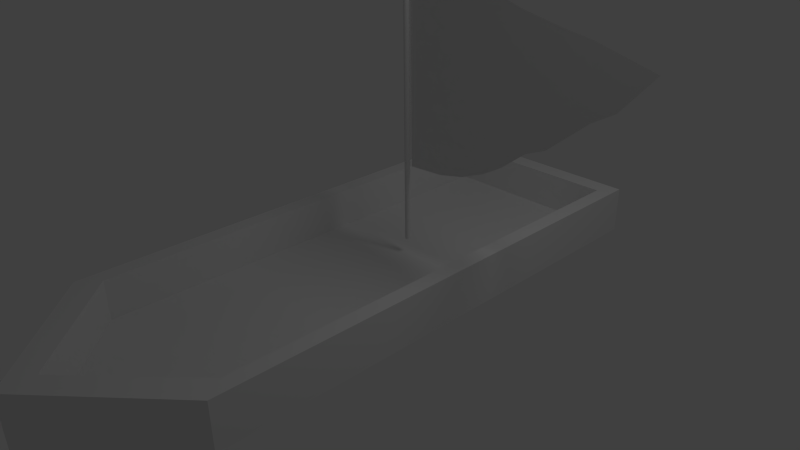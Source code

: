 # Source: boat.blend  (saved by Blender 2.58.0; exported with 4.5.12 LTS)
import bpy
from mathutils import Matrix  # noqa: F401  (used for matrix-valued properties, if any)

bpy.ops.wm.read_factory_settings(use_empty=True)
scene = bpy.context.scene
scene.name = 'Scene'

# ---- collections
col_collection_1 = bpy.data.collections.new('Collection 1'); scene.collection.children.link(col_collection_1)

# ---- materials (node trees are filled in below, after node groups)
mat_material = bpy.data.materials.new('Material')
mat_material.alpha_threshold = 0.0
mat_material.use_transparent_shadow = False
mat_material.roughness = 0.5
mat_material.line_color = (0.0, 0.0, 0.0, 1.0)

# ---- material node trees

# ---- world
world_world = bpy.data.worlds.new('World'); scene.world = world_world
world_world.color = (0.05088, 0.05088, 0.05088)
world_world.use_sun_shadow = False
world_world.sun_shadow_jitter_overblur = 0.0
world_world.cycles.sampling_method = 'MANUAL'
world_world.cycles.sample_map_resolution = 256

# ---- cameras
cam_camera = bpy.data.cameras.new('Camera')
cam_camera.clip_end = 100.0
cam_camera.lens = 35.0
cam_camera.ortho_scale = 7.314
cam_camera.dof.focus_distance = 0.0
cam_camera.dof.aperture_fstop = 128.0

# ---- lights
light_lamp = bpy.data.lights.new('Lamp', 'POINT')
light_lamp.transmission_factor = 0.0
light_lamp.cutoff_distance = 30.0
light_lamp.energy = 100.0
light_lamp.shadow_buffer_clip_start = 1.001
light_lamp.shadow_soft_size = 1.0
light_lamp.shadow_maximum_resolution = 0.006
light_lamp.use_absolute_resolution = True
light_lamp.cycles.use_multiple_importance_sampling = False

# ---- meshes
me_cube = bpy.data.meshes.new('Cube')
me_cube.from_pydata([(1.0, 1.0, -0.3762), (1.0, -1.0, -0.3762), (-1.0, -1.0, -0.3762), (-1.0, 1.0, -0.3762), (1.0, 1.0, 0.3267), (1.0, -1.0, 0.3267), (-1.0, -1.0, 0.3267), (-1.0, 1.0, 0.3267), (1.0, -5.96e-08, -0.3762), (1.788e-07, 1.0, -1.139), (1.0, 1.0, 0.0), (0.0, -1.411, -1.139), (1.0, -1.0, 0.0), (-1.0, 2.98e-07, -0.3762), (-1.0, -1.0, 0.0), (-1.0, 1.0, 0.0), (1.0, -5.364e-07, 0.3267), (2.384e-07, 1.0, 0.3267), (-5.364e-07, -1.411, 0.3267), (-1.0, 1.788e-07, 0.3267), (8.941e-08, 1.192e-07, -1.139), (1.0, -2.98e-07, 0.0), (-2.682e-07, -1.411, 0.0), (-1.0, 2.384e-07, 0.0), (2.086e-07, 1.0, 0.0), (8.941e-08, 1.192e-07, -1.139), (-1.0, 2.98e-07, -0.3762), (0.0, -1.411, -1.139), (-0.8561, 0.9244, 0.3267), (-0.8561, 0.0006106, 0.3267), (-0.8561, -0.9231, 0.3267), (0.001729, -1.288, 0.3267), (0.8596, -0.9231, 0.3267), (0.00173, 0.9244, 0.3267), (0.8596, 0.9244, 0.3267), (0.8596, 0.00061, 0.3267), (-1.0, -1.0, -0.3762), (0.8596, 0.9244, -0.2674), (0.8596, 0.00061, -0.2674), (0.8596, -0.9231, -0.2674), (0.00173, 0.9244, -0.2674), (-0.8561, 0.9244, -0.2674), (0.001729, -1.288, -0.2674), (-0.8561, -0.9231, -0.2674), (-0.8561, 0.0006106, -0.2674), (0.00173, 0.0006103, -0.2674), (0.008249, 0.1767, -0.009866), (0.0131, 0.1764, -0.009866), (0.01777, 0.1758, -0.009866), (0.02207, 0.1748, -0.009866), (0.02584, 0.1735, -0.009866), (0.02894, 0.1718, -0.009866), (0.03123, 0.1699, -0.009866), (0.03265, 0.1679, -0.009866), (0.03313, 0.1658, -0.009866), (0.03265, 0.1636, -0.009866), (0.03123, 0.1616, -0.009866), (0.02894, 0.1597, -0.009866), (0.02584, 0.1581, -0.009866), (0.02207, 0.1567, -0.009866), (0.01777, 0.1557, -0.009866), (0.0131, 0.1551, -0.009866), (0.008249, 0.1549, -0.009866), (0.003395, 0.1551, -0.009866), (-0.001272, 0.1557, -0.009866), (-0.005574, 0.1567, -0.009866), (-0.009344, 0.1581, -0.009866), (-0.01244, 0.1597, -0.009866), (-0.01474, 0.1616, -0.009866), (-0.01615, 0.1636, -0.009866), (-0.01663, 0.1658, -0.009866), (-0.01615, 0.1679, -0.009866), (-0.01474, 0.1699, -0.009866), (-0.01244, 0.1718, -0.009866), (-0.009344, 0.1735, -0.009866), (-0.005574, 0.1748, -0.009866), (-0.001272, 0.1758, -0.009866), (0.003395, 0.1764, -0.009866), (0.008249, 0.1767, 4.323), (0.0131, 0.1764, 4.323), (0.01777, 0.1758, 4.323), (0.02207, 0.1748, 4.323), (0.02584, 0.1735, 4.323), (0.02894, 0.1718, 4.323), (0.03123, 0.1699, 4.323), (0.03265, 0.1679, 4.323), (0.03313, 0.1658, 4.323), (0.03265, 0.1636, 4.323), (0.03123, 0.1616, 4.323), (0.02894, 0.1597, 4.323), (0.02584, 0.1581, 4.323), (0.02207, 0.1567, 4.323), (0.01777, 0.1557, 4.323), (0.0131, 0.1551, 4.323), (0.008249, 0.1549, 4.323), (0.003395, 0.1551, 4.323), (-0.001272, 0.1557, 4.323), (-0.005574, 0.1567, 4.323), (-0.009344, 0.1581, 4.323), (-0.01244, 0.1597, 4.323), (-0.01474, 0.1616, 4.323), (-0.01615, 0.1636, 4.323), (-0.01663, 0.1658, 4.323), (-0.01615, 0.1679, 4.323), (-0.01474, 0.1699, 4.323), (-0.01244, 0.1718, 4.323), (-0.009344, 0.1735, 4.323), (-0.005574, 0.1748, 4.323), (-0.001273, 0.1758, 4.323), (0.003395, 0.1764, 4.323), (0.008249, 0.1658, -0.009866), (0.008249, 0.1658, 4.323), (0.03447, 0.1766, 4.102), (0.04003, 0.1766, 1.145), (0.3908, 0.1766, 1.181), (0.6357, 0.1766, 1.271), (0.8639, 0.1766, 1.425), (1.042, 0.1766, 1.597), (1.259, 0.1766, 1.877), (1.443, 0.1766, 2.004), (1.799, 0.1766, 2.483), (1.988, 0.1766, 2.664), (2.261, 0.1766, 3.171), (1.755, 0.1766, 3.397), (1.504, 0.1766, 3.469), (1.176, 0.1766, 3.587), (0.9586, 0.1766, 3.695), (0.6635, 0.1766, 3.867), (0.4297, 0.1766, 3.912), (0.1959, 0.1766, 3.975), (0.0354, 0.1766, 3.609), (0.03632, 0.1766, 3.116), (0.03725, 0.1766, 2.623), (0.03818, 0.1766, 2.131), (0.03911, 0.1766, 1.638), (0.3583, 0.1766, 1.647), (0.3258, 0.1766, 2.112), (0.2933, 0.1766, 2.578), (0.2609, 0.1766, 3.044), (0.2284, 0.1766, 3.51), (0.6014, 0.1766, 1.712), (0.567, 0.1766, 2.152), (0.5327, 0.1766, 2.592), (0.4984, 0.1766, 3.032), (0.4641, 0.1766, 3.472), (0.8305, 0.1766, 1.832), (0.7971, 0.1766, 2.239), (0.7637, 0.1766, 2.646), (0.7303, 0.1766, 3.053), (0.6969, 0.1766, 3.46), (1.028, 0.1766, 1.947), (1.014, 0.1766, 2.296), (1.0, 0.1766, 2.646), (0.9864, 0.1766, 2.996), (0.9725, 0.1766, 3.345), (1.245, 0.1766, 2.162), (1.231, 0.1766, 2.447), (1.217, 0.1766, 2.732), (1.204, 0.1766, 3.017), (1.19, 0.1766, 3.302), (1.453, 0.1766, 2.248), (1.463, 0.1766, 2.492), (1.474, 0.1766, 2.736), (1.484, 0.1766, 2.981), (1.494, 0.1766, 3.225), (1.792, 0.1766, 2.635), (1.784, 0.1766, 2.788), (1.777, 0.1766, 2.94), (1.77, 0.1766, 3.092), (1.762, 0.1766, 3.244), (2.034, 0.1766, 2.749), (2.079, 0.1766, 2.833), (2.125, 0.1766, 2.917), (2.17, 0.1766, 3.002), (2.216, 0.1766, 3.086)], [], [(8, 1, 11, 20), (0, 8, 20, 9), (9, 20, 13, 3), (10, 4, 16, 21), (0, 10, 21, 8), (21, 16, 5, 12), (8, 21, 12, 1), (12, 5, 18, 22), (1, 12, 22, 11), (22, 18, 6, 14), (11, 22, 14, 2), (14, 6, 19, 23), (2, 14, 23, 13), (23, 19, 7, 15), (13, 23, 15, 3), (10, 0, 9, 24), (4, 10, 24, 17), (24, 9, 3, 15), (17, 24, 15, 7), (13, 20, 25, 26), (20, 11, 27, 25), (7, 19, 29, 28), (19, 6, 30, 29), (6, 18, 31, 30), (18, 5, 32, 31), (17, 7, 28, 33), (4, 17, 33, 34), (5, 16, 35, 32), (16, 4, 34, 35), (2, 13, 26, 36), (11, 2, 36, 27), (25, 27, 36, 26), (35, 34, 37, 38), (32, 35, 38, 39), (34, 33, 40, 37), (33, 28, 41, 40), (31, 32, 39, 42), (30, 31, 42, 43), (29, 30, 43, 44), (28, 29, 44, 41), (40, 41, 44, 45), (37, 40, 45, 38), (45, 44, 43, 42), (38, 45, 42, 39), (110, 46, 47), (111, 79, 78), (110, 47, 48), (111, 80, 79), (110, 48, 49), (111, 81, 80), (110, 49, 50), (111, 82, 81), (110, 50, 51), (111, 83, 82), (110, 51, 52), (111, 84, 83), (110, 52, 53), (111, 85, 84), (110, 53, 54), (111, 86, 85), (110, 54, 55), (111, 87, 86), (110, 55, 56), (111, 88, 87), (110, 56, 57), (111, 89, 88), (110, 57, 58), (111, 90, 89), (110, 58, 59), (111, 91, 90), (110, 59, 60), (111, 92, 91), (110, 60, 61), (111, 93, 92), (110, 61, 62), (111, 94, 93), (110, 62, 63), (111, 95, 94), (110, 63, 64), (111, 96, 95), (110, 64, 65), (111, 97, 96), (110, 65, 66), (111, 98, 97), (110, 66, 67), (111, 99, 98), (110, 67, 68), (111, 100, 99), (110, 68, 69), (111, 101, 100), (110, 69, 70), (111, 102, 101), (110, 70, 71), (111, 103, 102), (110, 71, 72), (111, 104, 103), (110, 72, 73), (111, 105, 104), (110, 73, 74), (111, 106, 105), (110, 74, 75), (111, 107, 106), (110, 75, 76), (111, 108, 107), (110, 76, 77), (111, 109, 108), (110, 77, 46), (111, 78, 109), (46, 78, 79, 47), (47, 79, 80, 48), (48, 80, 81, 49), (49, 81, 82, 50), (50, 82, 83, 51), (51, 83, 84, 52), (52, 84, 85, 53), (53, 85, 86, 54), (54, 86, 87, 55), (55, 87, 88, 56), (56, 88, 89, 57), (57, 89, 90, 58), (58, 90, 91, 59), (59, 91, 92, 60), (60, 92, 93, 61), (61, 93, 94, 62), (62, 94, 95, 63), (63, 95, 96, 64), (64, 96, 97, 65), (65, 97, 98, 66), (66, 98, 99, 67), (67, 99, 100, 68), (68, 100, 101, 69), (69, 101, 102, 70), (70, 102, 103, 71), (71, 103, 104, 72), (72, 104, 105, 73), (73, 105, 106, 74), (74, 106, 107, 75), (75, 107, 108, 76), (76, 108, 109, 77), (77, 109, 78, 46), (112, 130, 139, 129), (130, 131, 138, 139), (131, 132, 137, 138), (132, 133, 136, 137), (133, 134, 135, 136), (134, 113, 114, 135), (115, 140, 135, 114), (140, 141, 136, 135), (141, 142, 137, 136), (142, 143, 138, 137), (143, 144, 139, 138), (144, 128, 129, 139), (116, 145, 140, 115), (145, 146, 141, 140), (146, 147, 142, 141), (147, 148, 143, 142), (148, 149, 144, 143), (149, 127, 128, 144), (117, 150, 145, 116), (150, 151, 146, 145), (151, 152, 147, 146), (152, 153, 148, 147), (153, 154, 149, 148), (154, 126, 127, 149), (118, 155, 150, 117), (155, 156, 151, 150), (156, 157, 152, 151), (157, 158, 153, 152), (158, 159, 154, 153), (159, 125, 126, 154), (119, 160, 155, 118), (160, 161, 156, 155), (161, 162, 157, 156), (162, 163, 158, 157), (163, 164, 159, 158), (164, 124, 125, 159), (120, 165, 160, 119), (165, 166, 161, 160), (166, 167, 162, 161), (167, 168, 163, 162), (168, 169, 164, 163), (169, 123, 124, 164), (121, 170, 165, 120), (170, 171, 166, 165), (171, 172, 167, 166), (172, 173, 168, 167), (173, 174, 169, 168), (174, 122, 123, 169)])
me_cube.polygons.foreach_set('use_smooth', [0, 0, 0, 0, 0, 0, 0, 0, 0, 0, 0, 0, 0, 0, 0, 0, 0, 0, 0, 0, 0, 0, 0, 0, 0, 0, 0, 0, 0, 0, 0, 0, 0, 0, 0, 0, 0, 0, 0, 0, 0, 0, 0, 0, 0, 0, 0, 0, 0, 0, 0, 0, 0, 0, 0, 0, 0, 0, 0, 0, 0, 0, 0, 0, 0, 0, 0, 0, 0, 0, 0, 0, 0, 0, 0, 0, 0, 0, 0, 0, 0, 0, 0, 0, 0, 0, 0, 0, 0, 0, 0, 0, 0, 0, 0, 0, 0, 0, 0, 0, 0, 0, 0, 0, 0, 0, 0, 0, 0, 0, 0, 0, 0, 0, 0, 0, 0, 0, 0, 0, 0, 0, 0, 0, 0, 0, 0, 0, 0, 0, 0, 0, 0, 0, 0, 0, 0, 0, 0, 0, 1, 1, 1, 1, 1, 1, 1, 1, 1, 1, 1, 1, 1, 1, 1, 1, 1, 1, 1, 1, 1, 1, 1, 1, 1, 1, 1, 1, 1, 1, 1, 1, 1, 1, 1, 1, 1, 1, 1, 1, 1, 1, 1, 1, 1, 1, 1, 1])
me_cube.materials.append(mat_material)
me_cube.use_remesh_preserve_volume = False
me_cube.use_remesh_preserve_attributes = False
me_cube.use_mirror_vertex_groups = False
me_cube.update()

# ---- objects
ob_cube = bpy.data.objects.new('Cube', me_cube)
ob_lamp = bpy.data.objects.new('Lamp', light_lamp)
ob_camera = bpy.data.objects.new('Camera', cam_camera)

# ---- transforms, parenting, visibility, modifiers, constraints
ob_cube.location = (0.0, 0.0, 0.0)
ob_cube.scale = (1.625, 3.71, 1.0)
ob_cube.lock_rotations_4d = False
ob_cube.empty_display_type = 'ARROWS'
ob_cube.lineart.crease_threshold = 0.0
ob_lamp.location = (4.076, 1.005, 5.904)
ob_lamp.rotation_euler = (0.6503, 0.05522, 1.866)
ob_lamp.lock_rotations_4d = False
ob_lamp.empty_display_type = 'ARROWS'
ob_lamp.color = (0.0, 0.0, 0.0, 0.0)
ob_lamp.lineart.crease_threshold = 0.0
ob_camera.location = (7.481, -6.508, 5.344)
ob_camera.rotation_euler = (1.109, 0.01082, 0.8149)
ob_camera.lock_rotations_4d = False
ob_camera.empty_display_type = 'ARROWS'
ob_camera.color = (0.0, 0.0, 0.0, 0.0)
ob_camera.display_type = 'WIRE'
ob_camera.lineart.crease_threshold = 0.0

# ---- collection membership
col_collection_1.objects.link(ob_cube)
col_collection_1.objects.link(ob_lamp)
col_collection_1.objects.link(ob_camera)

# ---- scene / render settings (as saved in the file)
scene.camera = ob_camera
scene.frame_start = 1; scene.frame_end = 250; scene.frame_set(1)
scene.render.engine = 'BLENDER_EEVEE_NEXT'
scene.render.image_settings.color_mode = 'RGB'
scene.render.image_settings.compression = 90
scene.render.resolution_percentage = 50
scene.render.dither_intensity = 0.0
scene.render.bake_margin = 2
scene.render.bake_bias = 0.0
scene.cycles.use_denoising = False
scene.cycles.samples = 10
scene.cycles.sampling_pattern = 'TABULATED_SOBOL'
scene.cycles.light_sampling_threshold = 0.0
scene.cycles.use_adaptive_sampling = False
scene.cycles.use_light_tree = False
scene.cycles.blur_glossy = 0.0
scene.cycles.volume_bounces = 1
scene.cycles.pixel_filter_type = 'GAUSSIAN'
scene.cycles.sample_clamp_indirect = 0.0
scene.view_settings.view_transform = 'Standard'
bpy.context.view_layer.update()
